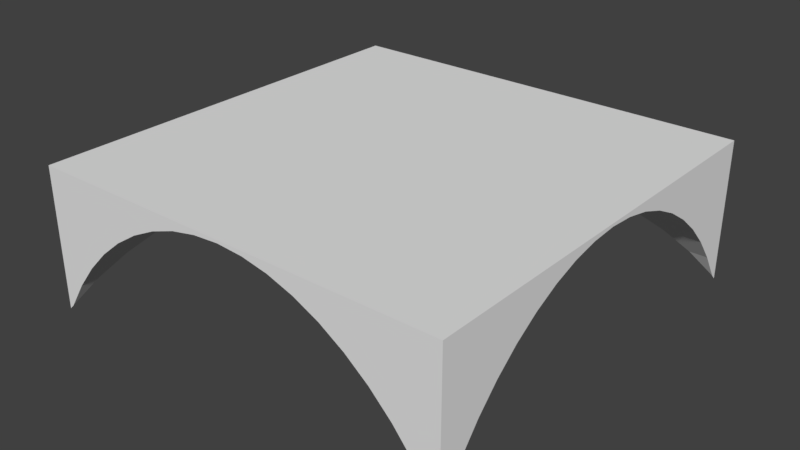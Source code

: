 # Source: Ceiling_3.75x3.75x2.blend  (saved by Blender 2.79.0; exported with 4.5.12 LTS)
import bpy
from mathutils import Matrix  # noqa: F401  (used for matrix-valued properties, if any)

bpy.ops.wm.read_factory_settings(use_empty=True)
scene = bpy.context.scene
scene.name = 'Scene'

# ---- collections
col_collection_1 = bpy.data.collections.new('Collection 1'); scene.collection.children.link(col_collection_1)

# ---- world
world_world = bpy.data.worlds.new('World'); scene.world = world_world
world_world.color = (0.05088, 0.05088, 0.05088)
world_world.use_sun_shadow = False
world_world.sun_shadow_jitter_overblur = 0.0
world_world.cycles.sampling_method = 'MANUAL'

# ---- meshes
me_plane = bpy.data.meshes.new('Plane')
me_plane.from_pydata([(-2.0, -2.0, 2.0), (2.0, -2.0, 2.0), (-2.0, 2.0, 2.0), (2.0, 2.0, 2.0), (-2.0, 1.781, 1.097), (2.0, 1.781, 1.097), (-2.0, 1.598, 1.295), (2.0, 1.598, 1.295), (-2.0, -1.598, 1.295), (2.0, -1.598, 1.295), (-2.0, -1.4, 1.47), (2.0, -1.4, 1.47), (-2.0, -1.947, 0.8787), (2.0, -1.947, 0.8787), (-2.0, -1.781, 1.097), (2.0, -1.781, 1.097), (-2.0, 1.947, 0.8787), (2.0, 1.947, 0.8787), (-2.0, -1.188, 1.621), (2.0, -1.188, 1.621), (-2.0, -0.7313, 1.846), (2.0, -0.7313, 1.846), (-2.0, 0.964, 1.747), (2.0, 0.964, 1.747), (-2.0, 1.188, 1.621), (2.0, 1.188, 1.621), (-2.0, 0.7313, 1.846), (2.0, 0.7313, 1.846), (-2.0, 1.4, 1.47), (2.0, 1.4, 1.47), (-2.0, -0.964, 1.747), (2.0, -0.964, 1.747), (-2.0, 0.4915, 1.918), (2.0, 0.4915, 1.918), (-2.0, -0.4915, 1.918), (2.0, -0.4915, 1.918), (-2.0, 0.2469, 1.961), (2.0, 0.2469, 1.961), (-2.0, -0.2469, 1.961), (2.0, -0.2469, 1.961), (-2.0, -1.171e-06, 1.976), (2.0, -1.171e-06, 1.976), (-1.781, 2.0, 1.097), (-1.781, -2.0, 1.097), (1.598, 2.0, 1.295), (1.598, -2.0, 1.295), (1.4, 2.0, 1.47), (1.4, -2.0, 1.47), (-1.947, 2.0, 0.8787), (-1.947, -2.0, 0.8787), (1.781, 2.0, 1.097), (1.781, -2.0, 1.097), (-1.598, 2.0, 1.295), (-1.598, -2.0, 1.295), (1.947, 2.0, 0.8787), (1.947, -2.0, 0.8787), (1.188, 2.0, 1.621), (1.188, -2.0, 1.621), (-1.4, 2.0, 1.47), (-1.4, -2.0, 1.47), (0.7313, 2.0, 1.846), (0.7313, -2.0, 1.846), (-0.964, 2.0, 1.747), (-0.964, -2.0, 1.747), (0.964, 2.0, 1.747), (0.964, -2.0, 1.747), (-0.7313, 2.0, 1.846), (-0.7313, -2.0, 1.846), (-1.188, 2.0, 1.621), (-1.188, -2.0, 1.621), (-0.4915, 2.0, 1.918), (-0.4915, -2.0, 1.918), (0.4915, 2.0, 1.918), (0.4915, -2.0, 1.918), (0.2469, 2.0, 1.961), (0.2469, -2.0, 1.961), (-0.2469, 2.0, 1.961), (-0.2469, -2.0, 1.961), (8.573e-07, 2.0, 1.976), (1.032e-06, -2.0, 1.976), (2.0, 1.951, 0.8725), (1.959, 2.0, 0.8601), (2.0, 2.0, 0.8287), (-1.959, 2.0, 0.8601), (-2.0, 1.959, 0.8601), (-2.0, 2.0, 0.8287), (1.958, -2.0, 0.8623), (2.0, -1.958, 0.8623), (2.0, -2.0, 0.8287), (-2.0, -1.959, 0.8601), (-1.951, -2.0, 0.8725), (-2.0, -2.0, 0.8287), (-1.822, 1.781, 1.097), (-1.781, 1.822, 1.097), (-1.781, -1.83, 1.097), (-1.822, -1.781, 1.097), (1.598, 1.639, 1.295), (1.647, 1.598, 1.295), (1.641, -1.598, 1.295), (1.598, -1.641, 1.295), (1.448, 1.4, 1.47), (1.4, 1.441, 1.47), (1.4, -1.442, 1.47), (1.442, -1.4, 1.47), (-1.988, 1.947, 0.8787), (-1.947, 1.988, 0.8787), (-1.947, -1.996, 0.8787), (-1.988, -1.947, 0.8787), (1.83, 1.781, 1.097), (1.781, 1.822, 1.097), (1.781, -1.824, 1.097), (1.824, -1.781, 1.097), (-1.598, 1.639, 1.295), (-1.639, 1.598, 1.295), (-1.639, -1.598, 1.295), (-1.598, -1.647, 1.295), (1.947, 1.988, 0.8787), (1.996, 1.947, 0.8787), (1.99, -1.947, 0.8787), (1.947, -1.99, 0.8787), (1.236, 1.188, 1.621), (1.188, 1.229, 1.621), (1.188, -1.23, 1.621), (1.23, -1.188, 1.621), (-1.4, 1.441, 1.47), (-1.441, 1.4, 1.47), (-1.4, -1.448, 1.47), (-1.441, -1.4, 1.47), (0.7801, 0.7313, 1.846), (0.7313, 0.7723, 1.846), (0.7737, -0.7313, 1.846), (0.7313, -0.7737, 1.846), (-1.005, 0.964, 1.747), (-0.964, 1.005, 1.747), (-0.964, -1.013, 1.747), (-1.005, -0.964, 1.747), (0.964, 1.005, 1.747), (1.013, 0.964, 1.747), (1.006, -0.964, 1.747), (0.964, -1.006, 1.747), (-0.7313, 0.7723, 1.846), (-0.7723, 0.7313, 1.846), (-0.7723, -0.7313, 1.846), (-0.7313, -0.7801, 1.846), (-1.229, 1.188, 1.621), (-1.188, 1.229, 1.621), (-1.229, -1.188, 1.621), (-1.188, -1.236, 1.621), (-0.4915, 0.5325, 1.918), (-0.5325, 0.4915, 1.918), (-0.5325, -0.4915, 1.918), (-0.4915, -0.5403, 1.918), (0.5403, 0.4915, 1.918), (0.4915, 0.5325, 1.918), (0.4915, -0.5339, 1.918), (0.5339, -0.4915, 1.918), (0.2957, 0.2469, 1.961), (0.2469, 0.288, 1.961), (0.2469, -0.2925, 1.961), (0.2925, -0.2469, 1.961), (-0.2469, 0.288, 1.961), (-0.288, 0.2469, 1.961), (-0.288, -0.2469, 1.961), (-0.2469, -0.2957, 1.961), (9.429e-07, 0.04104, 1.976), (0.0488, -1.424e-06, 1.976), (9.468e-07, -0.0488, 1.976), (-0.04104, -1.425e-06, 1.976)], [], [(0, 1, 3, 2), (59, 126, 147, 69), (14, 95, 107, 12), (105, 48, 42, 93), (160, 76, 78, 164), (77, 163, 166, 79), (48, 105, 83), (140, 66, 70, 148), (124, 58, 68, 145), (43, 94, 115, 53), (145, 68, 62, 133), (112, 52, 58, 124), (49, 106, 94, 43), (106, 49, 90), (67, 143, 151, 71), (69, 147, 134, 63), (85, 84, 16, 4, 6, 28, 24, 22, 26, 32, 36, 40, 38, 34, 20, 30, 18, 10, 8, 14, 12, 89, 91, 0, 2), (116, 54, 81), (71, 151, 163, 77), (53, 115, 126, 59), (148, 70, 76, 160), (63, 134, 143, 67), (22, 132, 141, 26), (87, 118, 13), (100, 97, 7, 29), (36, 161, 167, 40), (159, 165, 41, 39), (91, 90, 49, 43, 53, 59, 69, 63, 67, 71, 77, 79, 75, 73, 61, 65, 57, 47, 45, 51, 55, 86, 88, 1, 0), (165, 156, 37, 41), (45, 99, 110, 51), (65, 139, 122, 57), (24, 144, 132, 22), (75, 158, 154, 73), (153, 72, 60, 129), (129, 60, 64, 136), (18, 146, 127, 10), (136, 64, 56, 121), (10, 127, 114, 8), (28, 125, 144, 24), (128, 137, 23, 27), (84, 104, 16), (4, 92, 113, 6), (101, 46, 44, 96), (16, 104, 92, 4), (138, 130, 21, 31), (130, 155, 35, 21), (8, 114, 95, 14), (93, 42, 52, 112), (17, 117, 80), (51, 110, 119, 55), (12, 107, 89), (54, 50, 44, 46, 56, 64, 60, 72, 74, 78, 76, 70, 66, 62, 68, 58, 52, 42, 48, 83, 85, 2, 3, 82, 81), (57, 122, 102, 47), (164, 78, 74, 157), (157, 74, 72, 153), (38, 162, 150, 34), (40, 167, 162, 38), (96, 44, 50, 109), (98, 103, 11, 9), (97, 108, 5, 7), (6, 113, 125, 28), (61, 131, 139, 65), (121, 56, 46, 101), (30, 135, 146, 18), (20, 142, 135, 30), (73, 154, 131, 61), (152, 128, 27, 33), (55, 119, 86), (155, 159, 39, 35), (156, 152, 33, 37), (111, 98, 9, 15), (47, 102, 99, 45), (79, 166, 158, 75), (26, 141, 149, 32), (133, 62, 66, 140), (118, 111, 15, 13), (108, 117, 17, 5), (32, 149, 161, 36), (34, 150, 142, 20), (123, 138, 31, 19), (137, 120, 25, 23), (109, 50, 54, 116), (103, 123, 19, 11), (120, 100, 29, 25), (80, 81, 82), (83, 84, 85), (86, 87, 88), (89, 90, 91), (164, 165, 166, 167), (93, 112, 113, 92), (95, 114, 115, 94), (101, 96, 97, 100), (103, 98, 99, 102), (92, 104, 105, 93), (107, 95, 94, 106), (109, 116, 117, 108), (111, 118, 119, 110), (96, 109, 108, 97), (98, 111, 110, 99), (86, 119, 118, 87), (89, 107, 106, 90), (83, 105, 104, 84), (80, 117, 116, 81), (121, 101, 100, 120), (123, 103, 102, 122), (125, 113, 112, 124), (131, 154, 155, 130), (133, 140, 141, 132), (135, 142, 143, 134), (129, 136, 137, 128), (130, 138, 139, 131), (127, 146, 147, 126), (145, 133, 132, 144), (146, 135, 134, 147), (136, 121, 120, 137), (138, 123, 122, 139), (114, 127, 126, 115), (144, 125, 124, 145), (140, 148, 149, 141), (142, 150, 151, 143), (153, 129, 128, 152), (157, 153, 152, 156), (159, 155, 154, 158), (148, 160, 161, 149), (150, 162, 163, 151), (160, 164, 167, 161), (162, 167, 166, 163), (164, 157, 156, 165), (158, 166, 165, 159), (88, 87, 13, 15, 9, 11, 19, 31, 21, 35, 39, 41, 37, 33, 27, 23, 25, 29, 7, 5, 17, 80, 82, 3, 1)])
me_plane.use_remesh_preserve_volume = False
me_plane.use_remesh_preserve_attributes = False
me_plane.use_mirror_vertex_groups = False
me_plane.update()

# ---- objects
ob_ceiling_3_75x3_75x2 = bpy.data.objects.new('Ceiling_3.75x3.75x2', me_plane)

# ---- transforms, parenting, visibility, modifiers, constraints
ob_ceiling_3_75x3_75x2.location = (0.0, 0.0, 0.0)
ob_ceiling_3_75x3_75x2.scale = (0.875, 0.875, 1.0)
ob_ceiling_3_75x3_75x2.lineart.crease_threshold = 0.0

# ---- collection membership
col_collection_1.objects.link(ob_ceiling_3_75x3_75x2)

# ---- scene / render settings (as saved in the file)
scene.frame_start = 1; scene.frame_end = 250; scene.frame_set(1)
scene.render.engine = 'BLENDER_EEVEE_NEXT'
scene.render.resolution_percentage = 50
scene.render.dither_intensity = 0.0
scene.cycles.use_denoising = False
scene.cycles.samples = 128
scene.cycles.sampling_pattern = 'TABULATED_SOBOL'
scene.cycles.use_adaptive_sampling = False
scene.cycles.use_light_tree = False
scene.cycles.blur_glossy = 0.0
scene.cycles.sample_clamp_indirect = 0.0
scene.view_settings.view_transform = 'Standard'
bpy.context.view_layer.update()

# ---- added for rendering (the .blend has no active camera and no usable light): camera, sun
cam_auto = bpy.data.cameras.new('AutoCamera')
cam_auto.lens = 50.0
cam_auto.sensor_width = 36.0
cam_auto.clip_end = 1000.0
ob_auto_camera = bpy.data.objects.new('AutoCamera', cam_auto)
scene.collection.objects.link(ob_auto_camera)
ob_auto_camera.location = (4.70611, -5.64733, 5.17924)
ob_auto_camera.rotation_euler = (1.09748, -7.21219e-08, 0.694738)
scene.camera = ob_auto_camera
light_auto_sun = bpy.data.lights.new('AutoSun', 'SUN')
light_auto_sun.energy = 3.0
light_auto_sun.angle = 0.0523599
ob_auto_sun = bpy.data.objects.new('AutoSun', light_auto_sun)
scene.collection.objects.link(ob_auto_sun)
ob_auto_sun.rotation_euler = (0.872665, 0.174533, 0.523599)
bpy.context.view_layer.update()
